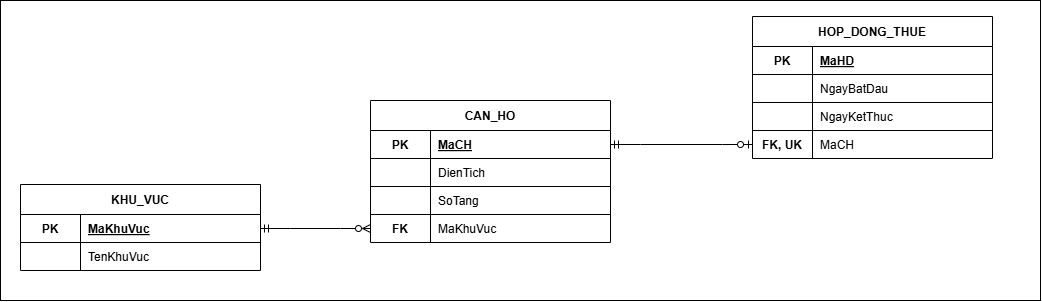

The diagram above was exported from draw.io. Its source (the exported page's mxGraphModel, read from the mxfile embedded in the PNG):
<mxGraphModel dx="1406" dy="780" grid="1" gridSize="10" guides="1" tooltips="1" connect="1" arrows="1" fold="1" page="1" pageScale="1" pageWidth="850" pageHeight="1100" math="0" shadow="0">
  <root>
    <mxCell id="0" />
    <mxCell id="1" parent="0" />
    <mxCell id="TZZQMOjue9mdEX6uEsVK-70" parent="1" style="rounded=0;whiteSpace=wrap;html=1;" value="" vertex="1">
      <mxGeometry height="300" width="1040" x="20" y="260" as="geometry" />
    </mxCell>
    <mxCell id="TZZQMOjue9mdEX6uEsVK-35" parent="1" style="shape=table;startSize=30;container=1;collapsible=0;childLayout=tableLayout;fixedRows=1;rowLines=1;fontStyle=1;align=center;resizeLast=1;fillColor=#ffffff;strokeColor=#000000;fontColor=#000000;" value="HOP_DONG_THUE" vertex="1">
      <mxGeometry height="142" width="240" x="772" y="276" as="geometry" />
    </mxCell>
    <mxCell id="TZZQMOjue9mdEX6uEsVK-36" parent="TZZQMOjue9mdEX6uEsVK-35" style="shape=tableRow;horizontal=0;startSize=0;swimlaneHead=0;swimlaneBody=0;fillColor=none;collapsible=0;dropTarget=0;points=[[0,0.5],[1,0.5]];portConstraint=eastwest;top=0;left=0;right=0;bottom=1;strokeColor=#000000;" vertex="1">
      <mxGeometry height="28" width="240" y="30" as="geometry" />
    </mxCell>
    <mxCell id="TZZQMOjue9mdEX6uEsVK-37" parent="TZZQMOjue9mdEX6uEsVK-36" style="shape=partialRectangle;connectable=0;fillColor=none;top=0;left=0;bottom=0;right=0;fontStyle=1;overflow=hidden;fontColor=#000000;" value="PK" vertex="1">
      <mxGeometry height="28" width="60" as="geometry">
        <mxRectangle height="28" width="60" as="alternateBounds" />
      </mxGeometry>
    </mxCell>
    <mxCell id="TZZQMOjue9mdEX6uEsVK-38" parent="TZZQMOjue9mdEX6uEsVK-36" style="shape=partialRectangle;connectable=0;fillColor=none;top=0;left=0;bottom=0;right=0;align=left;spacingLeft=6;fontStyle=5;overflow=hidden;fontColor=#000000;" value="MaHD" vertex="1">
      <mxGeometry height="28" width="180" x="60" as="geometry">
        <mxRectangle height="28" width="180" as="alternateBounds" />
      </mxGeometry>
    </mxCell>
    <mxCell id="TZZQMOjue9mdEX6uEsVK-39" parent="TZZQMOjue9mdEX6uEsVK-35" style="shape=tableRow;horizontal=0;startSize=0;swimlaneHead=0;swimlaneBody=0;fillColor=none;collapsible=0;dropTarget=0;points=[[0,0.5],[1,0.5]];portConstraint=eastwest;top=0;left=0;right=0;bottom=0;strokeColor=#000000;" vertex="1">
      <mxGeometry height="28" width="240" y="58" as="geometry" />
    </mxCell>
    <mxCell id="TZZQMOjue9mdEX6uEsVK-40" parent="TZZQMOjue9mdEX6uEsVK-39" style="shape=partialRectangle;connectable=0;fillColor=none;top=0;left=0;bottom=0;right=0;fontStyle=1;overflow=hidden;fontColor=#000000;" value="" vertex="1">
      <mxGeometry height="28" width="60" as="geometry">
        <mxRectangle height="28" width="60" as="alternateBounds" />
      </mxGeometry>
    </mxCell>
    <mxCell id="TZZQMOjue9mdEX6uEsVK-41" parent="TZZQMOjue9mdEX6uEsVK-39" style="shape=partialRectangle;connectable=0;fillColor=none;top=0;left=0;bottom=0;right=0;align=left;spacingLeft=6;fontStyle=0;overflow=hidden;fontColor=#000000;" value="NgayBatDau" vertex="1">
      <mxGeometry height="28" width="180" x="60" as="geometry">
        <mxRectangle height="28" width="180" as="alternateBounds" />
      </mxGeometry>
    </mxCell>
    <mxCell id="TZZQMOjue9mdEX6uEsVK-42" parent="TZZQMOjue9mdEX6uEsVK-35" style="shape=tableRow;horizontal=0;startSize=0;swimlaneHead=0;swimlaneBody=0;fillColor=none;collapsible=0;dropTarget=0;points=[[0,0.5],[1,0.5]];portConstraint=eastwest;top=0;left=0;right=0;bottom=0;strokeColor=#000000;" vertex="1">
      <mxGeometry height="28" width="240" y="86" as="geometry" />
    </mxCell>
    <mxCell id="TZZQMOjue9mdEX6uEsVK-43" parent="TZZQMOjue9mdEX6uEsVK-42" style="shape=partialRectangle;connectable=0;fillColor=none;top=0;left=0;bottom=0;right=0;fontStyle=1;overflow=hidden;fontColor=#000000;" value="" vertex="1">
      <mxGeometry height="28" width="60" as="geometry">
        <mxRectangle height="28" width="60" as="alternateBounds" />
      </mxGeometry>
    </mxCell>
    <mxCell id="TZZQMOjue9mdEX6uEsVK-44" parent="TZZQMOjue9mdEX6uEsVK-42" style="shape=partialRectangle;connectable=0;fillColor=none;top=0;left=0;bottom=0;right=0;align=left;spacingLeft=6;fontStyle=0;overflow=hidden;fontColor=#000000;" value="NgayKetThuc" vertex="1">
      <mxGeometry height="28" width="180" x="60" as="geometry">
        <mxRectangle height="28" width="180" as="alternateBounds" />
      </mxGeometry>
    </mxCell>
    <mxCell id="TZZQMOjue9mdEX6uEsVK-45" parent="TZZQMOjue9mdEX6uEsVK-35" style="shape=tableRow;horizontal=0;startSize=0;swimlaneHead=0;swimlaneBody=0;fillColor=none;collapsible=0;dropTarget=0;points=[[0,0.5],[1,0.5]];portConstraint=eastwest;top=0;left=0;right=0;bottom=0;strokeColor=#000000;" vertex="1">
      <mxGeometry height="28" width="240" y="114" as="geometry" />
    </mxCell>
    <mxCell id="TZZQMOjue9mdEX6uEsVK-46" parent="TZZQMOjue9mdEX6uEsVK-45" style="shape=partialRectangle;connectable=0;fillColor=none;top=0;left=0;bottom=0;right=0;fontStyle=1;overflow=hidden;fontColor=#000000;" value="FK, UK" vertex="1">
      <mxGeometry height="28" width="60" as="geometry">
        <mxRectangle height="28" width="60" as="alternateBounds" />
      </mxGeometry>
    </mxCell>
    <mxCell id="TZZQMOjue9mdEX6uEsVK-47" parent="TZZQMOjue9mdEX6uEsVK-45" style="shape=partialRectangle;connectable=0;fillColor=none;top=0;left=0;bottom=0;right=0;align=left;spacingLeft=6;fontStyle=0;overflow=hidden;fontColor=#000000;" value="MaCH" vertex="1">
      <mxGeometry height="28" width="180" x="60" as="geometry">
        <mxRectangle height="28" width="180" as="alternateBounds" />
      </mxGeometry>
    </mxCell>
    <mxCell id="TZZQMOjue9mdEX6uEsVK-48" parent="1" style="shape=table;startSize=30;container=1;collapsible=0;childLayout=tableLayout;fixedRows=1;rowLines=1;fontStyle=1;align=center;resizeLast=1;fillColor=#ffffff;strokeColor=#000000;fontColor=#000000;" value="CAN_HO" vertex="1">
      <mxGeometry height="142" width="240" x="390" y="360" as="geometry" />
    </mxCell>
    <mxCell id="TZZQMOjue9mdEX6uEsVK-49" parent="TZZQMOjue9mdEX6uEsVK-48" style="shape=tableRow;horizontal=0;startSize=0;swimlaneHead=0;swimlaneBody=0;fillColor=none;collapsible=0;dropTarget=0;points=[[0,0.5],[1,0.5]];portConstraint=eastwest;top=0;left=0;right=0;bottom=1;strokeColor=#000000;" vertex="1">
      <mxGeometry height="28" width="240" y="30" as="geometry" />
    </mxCell>
    <mxCell id="TZZQMOjue9mdEX6uEsVK-50" parent="TZZQMOjue9mdEX6uEsVK-49" style="shape=partialRectangle;connectable=0;fillColor=none;top=0;left=0;bottom=0;right=0;fontStyle=1;overflow=hidden;fontColor=#000000;" value="PK" vertex="1">
      <mxGeometry height="28" width="60" as="geometry">
        <mxRectangle height="28" width="60" as="alternateBounds" />
      </mxGeometry>
    </mxCell>
    <mxCell id="TZZQMOjue9mdEX6uEsVK-51" parent="TZZQMOjue9mdEX6uEsVK-49" style="shape=partialRectangle;connectable=0;fillColor=none;top=0;left=0;bottom=0;right=0;align=left;spacingLeft=6;fontStyle=5;overflow=hidden;fontColor=#000000;" value="MaCH" vertex="1">
      <mxGeometry height="28" width="180" x="60" as="geometry">
        <mxRectangle height="28" width="180" as="alternateBounds" />
      </mxGeometry>
    </mxCell>
    <mxCell id="TZZQMOjue9mdEX6uEsVK-52" parent="TZZQMOjue9mdEX6uEsVK-48" style="shape=tableRow;horizontal=0;startSize=0;swimlaneHead=0;swimlaneBody=0;fillColor=none;collapsible=0;dropTarget=0;points=[[0,0.5],[1,0.5]];portConstraint=eastwest;top=0;left=0;right=0;bottom=0;strokeColor=#000000;" vertex="1">
      <mxGeometry height="28" width="240" y="58" as="geometry" />
    </mxCell>
    <mxCell id="TZZQMOjue9mdEX6uEsVK-53" parent="TZZQMOjue9mdEX6uEsVK-52" style="shape=partialRectangle;connectable=0;fillColor=none;top=0;left=0;bottom=0;right=0;fontStyle=1;overflow=hidden;fontColor=#000000;" value="" vertex="1">
      <mxGeometry height="28" width="60" as="geometry">
        <mxRectangle height="28" width="60" as="alternateBounds" />
      </mxGeometry>
    </mxCell>
    <mxCell id="TZZQMOjue9mdEX6uEsVK-54" parent="TZZQMOjue9mdEX6uEsVK-52" style="shape=partialRectangle;connectable=0;fillColor=none;top=0;left=0;bottom=0;right=0;align=left;spacingLeft=6;fontStyle=0;overflow=hidden;fontColor=#000000;" value="DienTich" vertex="1">
      <mxGeometry height="28" width="180" x="60" as="geometry">
        <mxRectangle height="28" width="180" as="alternateBounds" />
      </mxGeometry>
    </mxCell>
    <mxCell id="TZZQMOjue9mdEX6uEsVK-55" parent="TZZQMOjue9mdEX6uEsVK-48" style="shape=tableRow;horizontal=0;startSize=0;swimlaneHead=0;swimlaneBody=0;fillColor=none;collapsible=0;dropTarget=0;points=[[0,0.5],[1,0.5]];portConstraint=eastwest;top=0;left=0;right=0;bottom=0;strokeColor=#000000;" vertex="1">
      <mxGeometry height="28" width="240" y="86" as="geometry" />
    </mxCell>
    <mxCell id="TZZQMOjue9mdEX6uEsVK-56" parent="TZZQMOjue9mdEX6uEsVK-55" style="shape=partialRectangle;connectable=0;fillColor=none;top=0;left=0;bottom=0;right=0;fontStyle=1;overflow=hidden;fontColor=#000000;" value="" vertex="1">
      <mxGeometry height="28" width="60" as="geometry">
        <mxRectangle height="28" width="60" as="alternateBounds" />
      </mxGeometry>
    </mxCell>
    <mxCell id="TZZQMOjue9mdEX6uEsVK-57" parent="TZZQMOjue9mdEX6uEsVK-55" style="shape=partialRectangle;connectable=0;fillColor=none;top=0;left=0;bottom=0;right=0;align=left;spacingLeft=6;fontStyle=0;overflow=hidden;fontColor=#000000;" value="SoTang" vertex="1">
      <mxGeometry height="28" width="180" x="60" as="geometry">
        <mxRectangle height="28" width="180" as="alternateBounds" />
      </mxGeometry>
    </mxCell>
    <mxCell id="TZZQMOjue9mdEX6uEsVK-58" parent="TZZQMOjue9mdEX6uEsVK-48" style="shape=tableRow;horizontal=0;startSize=0;swimlaneHead=0;swimlaneBody=0;fillColor=none;collapsible=0;dropTarget=0;points=[[0,0.5],[1,0.5]];portConstraint=eastwest;top=0;left=0;right=0;bottom=0;strokeColor=#000000;" vertex="1">
      <mxGeometry height="28" width="240" y="114" as="geometry" />
    </mxCell>
    <mxCell id="TZZQMOjue9mdEX6uEsVK-59" parent="TZZQMOjue9mdEX6uEsVK-58" style="shape=partialRectangle;connectable=0;fillColor=none;top=0;left=0;bottom=0;right=0;fontStyle=1;overflow=hidden;fontColor=#000000;" value="FK" vertex="1">
      <mxGeometry height="28" width="60" as="geometry">
        <mxRectangle height="28" width="60" as="alternateBounds" />
      </mxGeometry>
    </mxCell>
    <mxCell id="TZZQMOjue9mdEX6uEsVK-60" parent="TZZQMOjue9mdEX6uEsVK-58" style="shape=partialRectangle;connectable=0;fillColor=none;top=0;left=0;bottom=0;right=0;align=left;spacingLeft=6;fontStyle=0;overflow=hidden;fontColor=#000000;" value="MaKhuVuc" vertex="1">
      <mxGeometry height="28" width="180" x="60" as="geometry">
        <mxRectangle height="28" width="180" as="alternateBounds" />
      </mxGeometry>
    </mxCell>
    <mxCell id="TZZQMOjue9mdEX6uEsVK-61" parent="1" style="shape=table;startSize=30;container=1;collapsible=0;childLayout=tableLayout;fixedRows=1;rowLines=1;fontStyle=1;align=center;resizeLast=1;fillColor=#ffffff;strokeColor=#000000;fontColor=#000000;" value="KHU_VUC" vertex="1">
      <mxGeometry height="86" width="240" x="40" y="444" as="geometry" />
    </mxCell>
    <mxCell id="TZZQMOjue9mdEX6uEsVK-62" parent="TZZQMOjue9mdEX6uEsVK-61" style="shape=tableRow;horizontal=0;startSize=0;swimlaneHead=0;swimlaneBody=0;fillColor=none;collapsible=0;dropTarget=0;points=[[0,0.5],[1,0.5]];portConstraint=eastwest;top=0;left=0;right=0;bottom=1;strokeColor=#000000;" vertex="1">
      <mxGeometry height="28" width="240" y="30" as="geometry" />
    </mxCell>
    <mxCell id="TZZQMOjue9mdEX6uEsVK-63" parent="TZZQMOjue9mdEX6uEsVK-62" style="shape=partialRectangle;connectable=0;fillColor=none;top=0;left=0;bottom=0;right=0;fontStyle=1;overflow=hidden;fontColor=#000000;" value="PK" vertex="1">
      <mxGeometry height="28" width="60" as="geometry">
        <mxRectangle height="28" width="60" as="alternateBounds" />
      </mxGeometry>
    </mxCell>
    <mxCell id="TZZQMOjue9mdEX6uEsVK-64" parent="TZZQMOjue9mdEX6uEsVK-62" style="shape=partialRectangle;connectable=0;fillColor=none;top=0;left=0;bottom=0;right=0;align=left;spacingLeft=6;fontStyle=5;overflow=hidden;fontColor=#000000;" value="MaKhuVuc" vertex="1">
      <mxGeometry height="28" width="180" x="60" as="geometry">
        <mxRectangle height="28" width="180" as="alternateBounds" />
      </mxGeometry>
    </mxCell>
    <mxCell id="TZZQMOjue9mdEX6uEsVK-65" parent="TZZQMOjue9mdEX6uEsVK-61" style="shape=tableRow;horizontal=0;startSize=0;swimlaneHead=0;swimlaneBody=0;fillColor=none;collapsible=0;dropTarget=0;points=[[0,0.5],[1,0.5]];portConstraint=eastwest;top=0;left=0;right=0;bottom=0;strokeColor=#000000;" vertex="1">
      <mxGeometry height="28" width="240" y="58" as="geometry" />
    </mxCell>
    <mxCell id="TZZQMOjue9mdEX6uEsVK-66" parent="TZZQMOjue9mdEX6uEsVK-65" style="shape=partialRectangle;connectable=0;fillColor=none;top=0;left=0;bottom=0;right=0;fontStyle=1;overflow=hidden;fontColor=#000000;" value="" vertex="1">
      <mxGeometry height="28" width="60" as="geometry">
        <mxRectangle height="28" width="60" as="alternateBounds" />
      </mxGeometry>
    </mxCell>
    <mxCell id="TZZQMOjue9mdEX6uEsVK-67" parent="TZZQMOjue9mdEX6uEsVK-65" style="shape=partialRectangle;connectable=0;fillColor=none;top=0;left=0;bottom=0;right=0;align=left;spacingLeft=6;fontStyle=0;overflow=hidden;fontColor=#000000;" value="TenKhuVuc" vertex="1">
      <mxGeometry height="28" width="180" x="60" as="geometry">
        <mxRectangle height="28" width="180" as="alternateBounds" />
      </mxGeometry>
    </mxCell>
    <mxCell id="TZZQMOjue9mdEX6uEsVK-68" edge="1" parent="1" source="TZZQMOjue9mdEX6uEsVK-62" style="edgeStyle=entityRelationEdgeStyle;fontSize=12;html=1;startArrow=ERmandOne;endArrow=ERzeroToMany;startFill=0;endFill=0;rounded=0;strokeColor=#000000;" target="TZZQMOjue9mdEX6uEsVK-58" value="">
      <mxGeometry height="100" relative="1" width="100" as="geometry" />
    </mxCell>
    <mxCell id="TZZQMOjue9mdEX6uEsVK-69" edge="1" parent="1" source="TZZQMOjue9mdEX6uEsVK-49" style="edgeStyle=entityRelationEdgeStyle;fontSize=12;html=1;startArrow=ERmandOne;endArrow=ERzeroToOne;startFill=0;endFill=0;rounded=0;strokeColor=#000000;" target="TZZQMOjue9mdEX6uEsVK-45" value="">
      <mxGeometry height="100" relative="1" width="100" as="geometry" />
    </mxCell>
  </root>
</mxGraphModel>